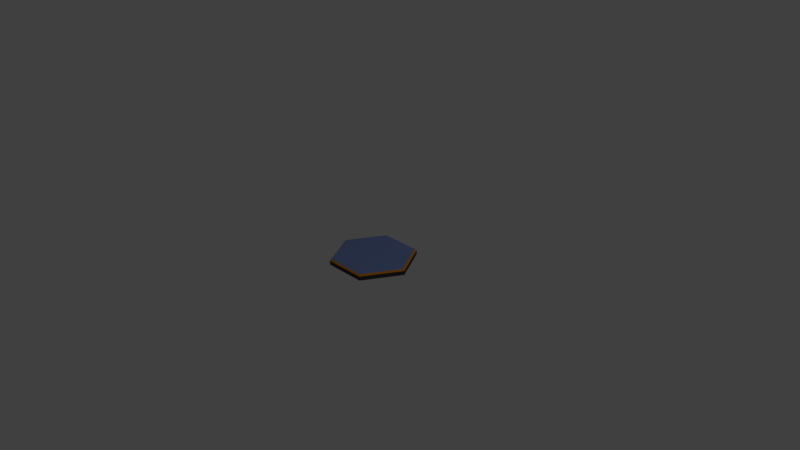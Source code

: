 # Source: hex-tile.blend  (saved by Blender 2.62.0; exported with 4.5.12 LTS)
import bpy
from mathutils import Matrix  # noqa: F401  (used for matrix-valued properties, if any)

bpy.ops.wm.read_factory_settings(use_empty=True)
scene = bpy.context.scene
scene.name = 'Scene'

# ---- collections
col_collection_1 = bpy.data.collections.new('Collection 1'); scene.collection.children.link(col_collection_1)

# ---- materials (node trees are filled in below, after node groups)
mat_material_001 = bpy.data.materials.new('Material.001')
mat_material_001.alpha_threshold = 0.0
mat_material_001.use_transparent_shadow = False
mat_material_001.diffuse_color = (0.0578, 0.0578, 0.0578, 1.0)
mat_material_001.roughness = 0.5
mat_material_001.line_color = (0.0, 0.0, 0.0, 1.0)
mat_material_002 = bpy.data.materials.new('Material.002')
mat_material_002.alpha_threshold = 0.0
mat_material_002.use_transparent_shadow = False
mat_material_002.diffuse_color = (0.8, 0.2924, 0.0, 1.0)
mat_material_002.roughness = 0.5
mat_material_002.specular_intensity = 0.7109
mat_material_002.line_color = (0.0, 0.0, 0.0, 1.0)
mat_material_003 = bpy.data.materials.new('Material.003')
mat_material_003.alpha_threshold = 0.0
mat_material_003.use_transparent_shadow = False
mat_material_003.diffuse_color = (0.2227, 0.3093, 0.6383, 1.0)
mat_material_003.roughness = 0.5
mat_material_003.line_color = (0.0, 0.0, 0.0, 1.0)

# ---- material node trees

# ---- world
world_world = bpy.data.worlds.new('World'); scene.world = world_world
world_world.color = (0.05088, 0.05088, 0.05088)
world_world.use_sun_shadow = False
world_world.sun_shadow_jitter_overblur = 0.0
world_world.cycles.sampling_method = 'MANUAL'
world_world.cycles.sample_map_resolution = 256

# ---- cameras
cam_camera = bpy.data.cameras.new('Camera')
cam_camera.clip_end = 100.0
cam_camera.lens = 35.0
cam_camera.sensor_width = 32.0
cam_camera.sensor_height = 18.0
cam_camera.ortho_scale = 7.314
cam_camera.dof.focus_distance = 0.0
cam_camera.dof.aperture_fstop = 128.0

# ---- lights
light_lamp = bpy.data.lights.new('Lamp', 'POINT')
light_lamp.transmission_factor = 0.0
light_lamp.cutoff_distance = 30.0
light_lamp.energy = 100.0
light_lamp.shadow_buffer_clip_start = 1.001
light_lamp.shadow_soft_size = 1.0
light_lamp.shadow_maximum_resolution = 0.006
light_lamp.use_absolute_resolution = True
light_lamp.cycles.use_multiple_importance_sampling = False

# ---- meshes
me_cylinder_001 = bpy.data.meshes.new('Cylinder.001')
me_cylinder_001.from_pydata([(0.0, 1.0, -1.0), (0.866, 0.5, -1.0), (0.866, -0.5, -1.0), (-8.742e-08, -1.0, -1.0), (-0.866, -0.5, -1.0), (-0.866, 0.5, -1.0), (-3.02e-07, 1.0, 1.0), (0.866, 0.5, 1.0), (0.866, -0.5, 1.0), (9.298e-07, -1.0, 1.0), (-0.866, -0.5, 1.0), (-0.866, 0.5, 1.0), (0.0, 0.0, -1.0), (-2.853e-07, 0.9596, 1.701), (-0.831, 0.4798, 1.701), (-0.831, -0.4798, 1.701), (8.967e-07, -0.9596, 1.701), (0.831, -0.4798, 1.701), (0.831, 0.4798, 1.701), (4.474e-09, -6.54e-09, 1.701)], [], [(12, 0, 1), (12, 1, 2), (12, 2, 3), (12, 3, 4), (12, 4, 5), (5, 0, 12), (0, 6, 7, 1), (1, 7, 8, 2), (2, 8, 9, 3), (3, 9, 10, 4), (4, 10, 11, 5), (6, 0, 5, 11), (6, 11, 14, 13), (11, 10, 15, 14), (10, 9, 16, 15), (9, 8, 17, 16), (8, 7, 18, 17), (7, 6, 13, 18), (19, 13, 14), (19, 14, 15), (19, 15, 16), (19, 16, 17), (19, 17, 18), (19, 18, 13)])
me_cylinder_001.polygons.foreach_set('material_index', [0, 0, 0, 0, 0, 0, 0, 0, 0, 0, 0, 0, 1, 1, 1, 1, 1, 1, 2, 2, 2, 2, 2, 2])
me_cylinder_001.materials.append(mat_material_001)
me_cylinder_001.materials.append(mat_material_002)
me_cylinder_001.materials.append(mat_material_003)
me_cylinder_001.use_remesh_preserve_volume = False
me_cylinder_001.use_remesh_preserve_attributes = False
me_cylinder_001.use_mirror_vertex_groups = False
me_cylinder_001.update()

# ---- objects
ob_cylinder = bpy.data.objects.new('Cylinder', me_cylinder_001)
ob_lamp = bpy.data.objects.new('Lamp', light_lamp)
ob_camera = bpy.data.objects.new('Camera', cam_camera)

# ---- transforms, parenting, visibility, modifiers, constraints
ob_cylinder.location = (0.0, 0.0, -0.04858)
ob_cylinder.rotation_euler = (0.0, -0.0, 1.571)
ob_cylinder.scale = (0.5709, 0.5709, 0.02855)
ob_cylinder.lineart.crease_threshold = 0.0
ob_lamp.location = (4.076, 1.005, 5.904)
ob_lamp.rotation_euler = (0.6503, 0.05522, 1.866)
ob_lamp.lock_rotations_4d = False
ob_lamp.empty_display_type = 'ARROWS'
ob_lamp.color = (0.0, 0.0, 0.0, 0.0)
ob_lamp.lineart.crease_threshold = 0.0
ob_camera.location = (7.481, -6.508, 5.344)
ob_camera.rotation_euler = (1.109, 0.01082, 0.8149)
ob_camera.lock_rotations_4d = False
ob_camera.empty_display_type = 'ARROWS'
ob_camera.color = (0.0, 0.0, 0.0, 0.0)
ob_camera.display_type = 'WIRE'
ob_camera.lineart.crease_threshold = 0.0

# ---- collection membership
col_collection_1.objects.link(ob_cylinder)
col_collection_1.objects.link(ob_lamp)
col_collection_1.objects.link(ob_camera)

# ---- scene / render settings (as saved in the file)
scene.camera = ob_camera
scene.frame_start = 1; scene.frame_end = 250; scene.frame_set(1)
scene.render.engine = 'BLENDER_EEVEE_NEXT'
scene.render.image_settings.color_mode = 'RGB'
scene.render.image_settings.compression = 90
scene.render.resolution_percentage = 50
scene.render.dither_intensity = 0.0
scene.render.bake_margin = 2
scene.render.bake_bias = 0.0
scene.cycles.use_denoising = False
scene.cycles.samples = 10
scene.cycles.sampling_pattern = 'TABULATED_SOBOL'
scene.cycles.light_sampling_threshold = 0.0
scene.cycles.use_adaptive_sampling = False
scene.cycles.use_light_tree = False
scene.cycles.blur_glossy = 0.0
scene.cycles.volume_bounces = 1
scene.cycles.pixel_filter_type = 'GAUSSIAN'
scene.cycles.sample_clamp_indirect = 0.0
scene.view_settings.view_transform = 'Standard'
bpy.context.view_layer.update()
